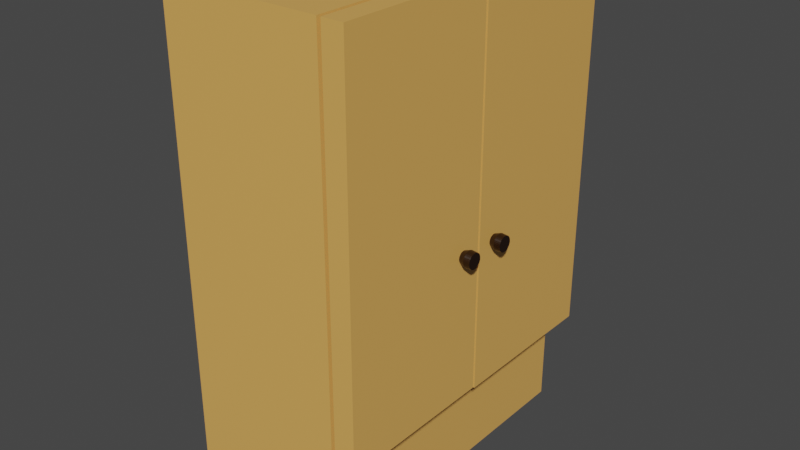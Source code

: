 # Source: dressingcloset.blend  (saved by Blender 2.81.16; exported with 4.5.12 LTS)
import bpy
from mathutils import Matrix  # noqa: F401  (used for matrix-valued properties, if any)

bpy.ops.wm.read_factory_settings(use_empty=True)
scene = bpy.context.scene
scene.name = 'Scene'

# ---- collections
col_collection = bpy.data.collections.new('Collection'); scene.collection.children.link(col_collection)

# ---- materials (node trees are filled in below, after node groups)
mat_wood = bpy.data.materials.new('Wood')
mat_wood.alpha_threshold = 0.0
mat_wood.use_transparent_shadow = False
mat_wood.line_color = (0.0, 0.0, 0.0, 1.0)
mat_handle = bpy.data.materials.new('Handle')
mat_handle.alpha_threshold = 0.0
mat_handle.use_transparent_shadow = False
mat_handle.line_color = (0.0, 0.0, 0.0, 1.0)

# ---- material node trees
mat_wood.use_nodes = True; mat_wood.node_tree.nodes.clear()
_N = mat_wood.node_tree.nodes; _L = mat_wood.node_tree.links
n0 = _N.new('ShaderNodeOutputMaterial'); n0.name = 'Material Output'; n0.location = (300, 300)
n1 = _N.new('ShaderNodeBsdfPrincipled'); n1.name = 'Principled BSDF'; n1.location = (10, 300)
n1.distribution = 'GGX'
n1.subsurface_method = 'BURLEY'
n1.inputs[0].default_value = (0.8, 0.4194, 0.1064, 1.0)
n1.inputs[2].default_value = 0.4
n1.inputs[3].default_value = 1.45
n1.inputs[27].default_value = (0.0, 0.0, 0.0, 1.0)
n1.inputs[28].default_value = 1.0
_L.new(n1.outputs[0], n0.inputs[0])
n0.is_active_output = True
mat_handle.use_nodes = True; mat_handle.node_tree.nodes.clear()
_N = mat_handle.node_tree.nodes; _L = mat_handle.node_tree.links
n0 = _N.new('ShaderNodeOutputMaterial'); n0.name = 'Material Output'; n0.location = (300, 300)
n1 = _N.new('ShaderNodeBsdfPrincipled'); n1.name = 'Principled BSDF'; n1.location = (10, 300)
n1.distribution = 'GGX'
n1.subsurface_method = 'BURLEY'
n1.inputs[0].default_value = (0.01222, 0.003232, 0.0, 1.0)
n1.inputs[2].default_value = 0.4
n1.inputs[3].default_value = 1.45
n1.inputs[27].default_value = (0.0, 0.0, 0.0, 1.0)
n1.inputs[28].default_value = 1.0
_L.new(n1.outputs[0], n0.inputs[0])
n0.is_active_output = True

# ---- world
world_world = bpy.data.worlds.new('World'); scene.world = world_world
world_world.use_nodes = True; world_world.node_tree.nodes.clear()
_N = world_world.node_tree.nodes; _L = world_world.node_tree.links
n0 = _N.new('ShaderNodeOutputWorld'); n0.name = 'World Output'; n0.location = (300, 300)
n1 = _N.new('ShaderNodeBackground'); n1.name = 'Background'; n1.location = (10, 300)
n1.inputs[0].default_value = (0.05088, 0.05088, 0.05088, 1.0)
_L.new(n1.outputs[0], n0.inputs[0])
n0.is_active_output = True
world_world.color = (0.05088, 0.05088, 0.05088)
world_world.use_sun_shadow = False
world_world.sun_shadow_jitter_overblur = 0.0

# ---- meshes
me_cube = bpy.data.meshes.new('Cube')
me_cube.from_pydata([(1.0, 0.9322, 0.9674), (1.0, 1.0, -1.0), (1.0, -0.9322, 0.9674), (1.0, -1.0, -1.0), (-1.0, 1.0, 1.0), (-1.0, 1.0, -1.0), (-1.0, -1.0, 1.0), (-1.0, -1.0, -1.0), (1.0, 0.9322, -0.5444), (-1.0, -1.0, -0.577), (1.0, -0.9322, -0.5444), (-1.0, 1.0, -0.577), (1.0, 1.0, 1.0), (1.0, -1.0, 1.0), (1.0, 1.0, -0.577), (1.0, -1.0, -0.577), (-0.9047, 0.9104, 0.989), (-0.9047, -0.954, 0.989), (-0.9047, 0.9104, -0.5229), (-0.9047, -0.954, -0.5229)], [], [(12, 4, 6, 13), (15, 13, 6, 9), (9, 6, 4, 11), (5, 1, 3, 7), (10, 8, 18, 19), (11, 4, 12, 14), (5, 11, 14, 1), (1, 14, 15, 3), (7, 9, 11, 5), (3, 15, 9, 7), (2, 0, 12, 13), (0, 8, 14, 12), (10, 2, 13, 15), (8, 10, 15, 14), (18, 16, 17, 19), (8, 0, 16, 18), (2, 10, 19, 17), (0, 2, 17, 16)])
_uv = me_cube.uv_layers.new(name='UVMap')
_uv.uv.foreach_set('vector', [0.625, 0.5, 0.875, 0.5, 0.875, 0.75, 0.625, 0.75, 0.5, 0.75, 0.625, 0.75, 0.625, 1.0, 0.5, 1.0, 0.5, 0.0, 0.625, 0.0, 0.625, 0.25, 0.5, 0.25, 0.125, 0.5, 0.375, 0.5, 0.375, 0.75, 0.125, 0.75, 0.5054, 0.7415, 0.5054, 0.5085, 0.5054, 0.5085, 0.5054, 0.7415, 0.5, 0.25, 0.625, 0.25, 0.625, 0.5, 0.5, 0.5, 0.375, 0.25, 0.5, 0.25, 0.5, 0.5, 0.375, 0.5, 0.375, 0.5, 0.5, 0.5, 0.5, 0.75, 0.375, 0.75, 0.375, 0.0, 0.5, 0.0, 0.5, 0.25, 0.375, 0.25, 0.375, 0.75, 0.5, 0.75, 0.5, 1.0, 0.375, 1.0, 0.6196, 0.7415, 0.6196, 0.5085, 0.625, 0.5, 0.625, 0.75, 0.6196, 0.5085, 0.5054, 0.5085, 0.5, 0.5, 0.625, 0.5, 0.5054, 0.7415, 0.6196, 0.7415, 0.625, 0.75, 0.5, 0.75, 0.5054, 0.5085, 0.5054, 0.7415, 0.5, 0.75, 0.5, 0.5, 0.5054, 0.5085, 0.6196, 0.5085, 0.6196, 0.7415, 0.5054, 0.7415, 0.5054, 0.5085, 0.6196, 0.5085, 0.6196, 0.5085, 0.5054, 0.5085, 0.6196, 0.7415, 0.5054, 0.7415, 0.5054, 0.7415, 0.6196, 0.7415, 0.6196, 0.5085, 0.6196, 0.7415, 0.6196, 0.7415, 0.6196, 0.5085])
me_cube.materials.append(mat_wood)
me_cube.use_remesh_preserve_volume = False
me_cube.use_remesh_preserve_attributes = False
me_cube.use_mirror_vertex_groups = False
me_cube.update()
me_cube_002 = bpy.data.meshes.new('Cube.002')
me_cube_002.from_pydata([(0.08664, 0.7, 1.013), (0.08664, 0.7, -0.6329), (0.08664, 3.994e-06, 1.013), (0.08664, 3.994e-06, -0.6329), (-0.003734, 0.7, 1.013), (-0.003734, 0.7, -0.6329), (-0.003734, 3.994e-06, 1.013), (-0.003734, 3.994e-06, -0.6329), (0.08626, 0.6374, -0.006394), (0.1383, 0.645, -0.006394), (0.08626, 0.6369, -0.01147), (0.1383, 0.6444, -0.01297), (0.08626, 0.6354, -0.01636), (0.1383, 0.6425, -0.01929), (0.08626, 0.633, -0.02086), (0.1383, 0.6393, -0.02512), (0.08626, 0.6297, -0.0248), (0.1383, 0.6352, -0.03023), (0.08626, 0.6258, -0.02804), (0.1383, 0.63, -0.03442), (0.08626, 0.6213, -0.03044), (0.1383, 0.6242, -0.03753), (0.08626, 0.6164, -0.03193), (0.1383, 0.6179, -0.03945), (0.08626, 0.6113, -0.03243), (0.1383, 0.6113, -0.0401), (0.08626, 0.6062, -0.03193), (0.1383, 0.6047, -0.03945), (0.08626, 0.6014, -0.03044), (0.1383, 0.5984, -0.03753), (0.08626, 0.5969, -0.02804), (0.1383, 0.5926, -0.03442), (0.08626, 0.5929, -0.0248), (0.1383, 0.5875, -0.03023), (0.08626, 0.5897, -0.02086), (0.1383, 0.5833, -0.02512), (0.08626, 0.5873, -0.01636), (0.1383, 0.5802, -0.01929), (0.08626, 0.5858, -0.01147), (0.1383, 0.5783, -0.01297), (0.08626, 0.5853, -0.006394), (0.1383, 0.5776, -0.006394), (0.08626, 0.5858, -0.001316), (0.1383, 0.5783, 0.0001807), (0.08626, 0.5873, 0.003567), (0.1383, 0.5802, 0.006503), (0.08626, 0.5897, 0.008067), (0.1383, 0.5833, 0.01233), (0.08626, 0.5929, 0.01201), (0.1383, 0.5875, 0.01744), (0.08626, 0.5969, 0.01525), (0.1383, 0.5926, 0.02163), (0.08626, 0.6014, 0.01765), (0.1383, 0.5984, 0.02474), (0.08626, 0.6062, 0.01914), (0.1383, 0.6047, 0.02666), (0.08626, 0.6113, 0.01964), (0.1383, 0.6113, 0.02731), (0.08626, 0.6164, 0.01914), (0.1383, 0.6179, 0.02666), (0.08626, 0.6213, 0.01765), (0.1383, 0.6242, 0.02474), (0.08626, 0.6258, 0.01525), (0.1383, 0.63, 0.02163), (0.08626, 0.6297, 0.01201), (0.1383, 0.6352, 0.01744), (0.08626, 0.633, 0.008067), (0.1383, 0.6393, 0.01233), (0.08626, 0.6354, 0.003567), (0.1383, 0.6425, 0.006503), (0.08626, 0.6369, -0.001316), (0.1383, 0.6444, 0.0001807), (0.1123, 0.647, -0.006394), (0.1123, 0.6463, -0.01335), (0.1123, 0.6443, -0.02005), (0.1123, 0.641, -0.02622), (0.1123, 0.6365, -0.03162), (0.1123, 0.6311, -0.03606), (0.1123, 0.625, -0.03936), (0.1123, 0.6183, -0.04139), (0.1123, 0.6113, -0.04207), (0.1123, 0.6044, -0.04139), (0.1123, 0.5977, -0.03936), (0.1123, 0.5915, -0.03606), (0.1123, 0.5861, -0.03162), (0.1123, 0.5817, -0.02622), (0.1123, 0.5784, -0.02005), (0.1123, 0.5763, -0.01335), (0.1123, 0.5756, -0.006394), (0.1123, 0.5763, 0.0005659), (0.1123, 0.5784, 0.007259), (0.1123, 0.5817, 0.01343), (0.1123, 0.5861, 0.01883), (0.1123, 0.5915, 0.02327), (0.1123, 0.5977, 0.02657), (0.1123, 0.6044, 0.0286), (0.1123, 0.6113, 0.02928), (0.1123, 0.6183, 0.0286), (0.1123, 0.625, 0.02657), (0.1123, 0.6311, 0.02327), (0.1123, 0.6365, 0.01883), (0.1123, 0.641, 0.01343), (0.1123, 0.6443, 0.007259), (0.1123, 0.6463, 0.0005658)], [], [(0, 4, 6, 2), (3, 2, 6, 7), (7, 6, 4, 5), (5, 1, 3, 7), (1, 0, 2, 3), (5, 4, 0, 1), (72, 9, 11, 73), (73, 11, 13, 74), (74, 13, 15, 75), (75, 15, 17, 76), (76, 17, 19, 77), (77, 19, 21, 78), (78, 21, 23, 79), (79, 23, 25, 80), (80, 25, 27, 81), (81, 27, 29, 82), (82, 29, 31, 83), (83, 31, 33, 84), (84, 33, 35, 85), (85, 35, 37, 86), (86, 37, 39, 87), (87, 39, 41, 88), (88, 41, 43, 89), (89, 43, 45, 90), (90, 45, 47, 91), (91, 47, 49, 92), (92, 49, 51, 93), (93, 51, 53, 94), (94, 53, 55, 95), (95, 55, 57, 96), (96, 57, 59, 97), (97, 59, 61, 98), (98, 61, 63, 99), (99, 63, 65, 100), (100, 65, 67, 101), (101, 67, 69, 102), (11, 9, 71, 69, 67, 65, 63, 61, 59, 57, 55, 53, 51, 49, 47, 45, 43, 41, 39, 37, 35, 33, 31, 29, 27, 25, 23, 21, 19, 17, 15, 13), (102, 69, 71, 103), (103, 71, 9, 72), (8, 10, 12, 14, 16, 18, 20, 22, 24, 26, 28, 30, 32, 34, 36, 38, 40, 42, 44, 46, 48, 50, 52, 54, 56, 58, 60, 62, 64, 66, 68, 70), (70, 103, 72, 8), (68, 102, 103, 70), (66, 101, 102, 68), (64, 100, 101, 66), (62, 99, 100, 64), (60, 98, 99, 62), (58, 97, 98, 60), (56, 96, 97, 58), (54, 95, 96, 56), (52, 94, 95, 54), (50, 93, 94, 52), (48, 92, 93, 50), (46, 91, 92, 48), (44, 90, 91, 46), (42, 89, 90, 44), (40, 88, 89, 42), (38, 87, 88, 40), (36, 86, 87, 38), (34, 85, 86, 36), (32, 84, 85, 34), (30, 83, 84, 32), (28, 82, 83, 30), (26, 81, 82, 28), (24, 80, 81, 26), (22, 79, 80, 24), (20, 78, 79, 22), (18, 77, 78, 20), (16, 76, 77, 18), (14, 75, 76, 16), (12, 74, 75, 14), (10, 73, 74, 12), (8, 72, 73, 10)])
me_cube_002.polygons.foreach_set('material_index', [0, 0, 0, 0, 0, 0, 1, 1, 1, 1, 1, 1, 1, 1, 1, 1, 1, 1, 1, 1, 1, 1, 1, 1, 1, 1, 1, 1, 1, 1, 1, 1, 1, 1, 1, 1, 1, 1, 1, 1, 1, 1, 1, 1, 1, 1, 1, 1, 1, 1, 1, 1, 1, 1, 1, 1, 1, 1, 1, 1, 1, 1, 1, 1, 1, 1, 1, 1, 1, 1, 1, 1])
_uv = me_cube_002.uv_layers.new(name='UVMap')
_uv.uv.foreach_set('vector', [0.625, 0.5, 0.875, 0.5, 0.875, 0.75, 0.625, 0.75, 0.375, 0.75, 0.625, 0.75, 0.625, 1.0, 0.375, 1.0, 0.375, 0.0, 0.625, 0.0, 0.625, 0.25, 0.375, 0.25, 0.125, 0.5, 0.375, 0.5, 0.375, 0.75, 0.125, 0.75, 0.375, 0.5, 0.625, 0.5, 0.625, 0.75, 0.375, 0.75, 0.375, 0.25, 0.625, 0.25, 0.625, 0.5, 0.375, 0.5, 1.0, 0.75, 1.0, 1.0, 0.9688, 1.0, 0.9687, 0.75, 0.9687, 0.75, 0.9688, 1.0, 0.9375, 1.0, 0.9375, 0.75, 0.9375, 0.75, 0.9375, 1.0, 0.9062, 1.0, 0.9063, 0.75, 0.9063, 0.75, 0.9062, 1.0, 0.875, 1.0, 0.875, 0.75, 0.875, 0.75, 0.875, 1.0, 0.8438, 1.0, 0.8438, 0.75, 0.8438, 0.75, 0.8438, 1.0, 0.8125, 1.0, 0.8125, 0.75, 0.8125, 0.75, 0.8125, 1.0, 0.7812, 1.0, 0.7813, 0.75, 0.7813, 0.75, 0.7812, 1.0, 0.75, 1.0, 0.75, 0.75, 0.75, 0.75, 0.75, 1.0, 0.7188, 1.0, 0.7188, 0.75, 0.7188, 0.75, 0.7188, 1.0, 0.6875, 1.0, 0.6875, 0.75, 0.6875, 0.75, 0.6875, 1.0, 0.6562, 1.0, 0.6562, 0.75, 0.6562, 0.75, 0.6562, 1.0, 0.625, 1.0, 0.625, 0.75, 0.625, 0.75, 0.625, 1.0, 0.5938, 1.0, 0.5938, 0.75, 0.5938, 0.75, 0.5938, 1.0, 0.5625, 1.0, 0.5625, 0.75, 0.5625, 0.75, 0.5625, 1.0, 0.5312, 1.0, 0.5312, 0.75, 0.5312, 0.75, 0.5312, 1.0, 0.5, 1.0, 0.5, 0.75, 0.5, 0.75, 0.5, 1.0, 0.4688, 1.0, 0.4688, 0.75, 0.4688, 0.75, 0.4688, 1.0, 0.4375, 1.0, 0.4375, 0.75, 0.4375, 0.75, 0.4375, 1.0, 0.4062, 1.0, 0.4062, 0.75, 0.4062, 0.75, 0.4062, 1.0, 0.375, 1.0, 0.375, 0.75, 0.375, 0.75, 0.375, 1.0, 0.3438, 1.0, 0.3438, 0.75, 0.3438, 0.75, 0.3438, 1.0, 0.3125, 1.0, 0.3125, 0.75, 0.3125, 0.75, 0.3125, 1.0, 0.2812, 1.0, 0.2812, 0.75, 0.2812, 0.75, 0.2812, 1.0, 0.25, 1.0, 0.25, 0.75, 0.25, 0.75, 0.25, 1.0, 0.2188, 1.0, 0.2188, 0.75, 0.2188, 0.75, 0.2188, 1.0, 0.1875, 1.0, 0.1875, 0.75, 0.1875, 0.75, 0.1875, 1.0, 0.1562, 1.0, 0.1562, 0.75, 0.1562, 0.75, 0.1562, 1.0, 0.125, 1.0, 0.125, 0.75, 0.125, 0.75, 0.125, 1.0, 0.09375, 1.0, 0.09375, 0.75, 0.09375, 0.75, 0.09375, 1.0, 0.0625, 1.0, 0.0625, 0.75, 0.2968, 0.4854, 0.25, 0.49, 0.2032, 0.4854, 0.1582, 0.4717, 0.1167, 0.4496, 0.08029, 0.4197, 0.05045, 0.3833, 0.02827, 0.3418, 0.01461, 0.2968, 0.01, 0.25, 0.01461, 0.2032, 0.02827, 0.1582, 0.05045, 0.1167, 0.08029, 0.08029, 0.1167, 0.05045, 0.1582, 0.02827, 0.2032, 0.01461, 0.25, 0.01, 0.2968, 0.01461, 0.3418, 0.02827, 0.3833, 0.05045, 0.4197, 0.08029, 0.4496, 0.1167, 0.4717, 0.1582, 0.4854, 0.2032, 0.49, 0.25, 0.4854, 0.2968, 0.4717, 0.3418, 0.4496, 0.3833, 0.4197, 0.4197, 0.3833, 0.4496, 0.3418, 0.4717, 0.0625, 0.75, 0.0625, 1.0, 0.03125, 1.0, 0.03125, 0.75, 0.03125, 0.75, 0.03125, 1.0, 0.0, 1.0, 0.0, 0.75, 0.75, 0.49, 0.7968, 0.4854, 0.8418, 0.4717, 0.8833, 0.4496, 0.9197, 0.4197, 0.9496, 0.3833, 0.9717, 0.3418, 0.9854, 0.2968, 0.99, 0.25, 0.9854, 0.2032, 0.9717, 0.1582, 0.9496, 0.1167, 0.9197, 0.08029, 0.8833, 0.05045, 0.8418, 0.02827, 0.7968, 0.01461, 0.75, 0.01, 0.7032, 0.01461, 0.6582, 0.02827, 0.6167, 0.05045, 0.5803, 0.08029, 0.5504, 0.1167, 0.5283, 0.1582, 0.5146, 0.2032, 0.51, 0.25, 0.5146, 0.2968, 0.5283, 0.3418, 0.5504, 0.3833, 0.5803, 0.4197, 0.6167, 0.4496, 0.6582, 0.4717, 0.7032, 0.4854, 0.03125, 0.5, 0.03125, 0.75, 0.0, 0.75, 0.0, 0.5, 0.0625, 0.5, 0.0625, 0.75, 0.03125, 0.75, 0.03125, 0.5, 0.09375, 0.5, 0.09375, 0.75, 0.0625, 0.75, 0.0625, 0.5, 0.125, 0.5, 0.125, 0.75, 0.09375, 0.75, 0.09375, 0.5, 0.1562, 0.5, 0.1562, 0.75, 0.125, 0.75, 0.125, 0.5, 0.1875, 0.5, 0.1875, 0.75, 0.1562, 0.75, 0.1562, 0.5, 0.2188, 0.5, 0.2188, 0.75, 0.1875, 0.75, 0.1875, 0.5, 0.25, 0.5, 0.25, 0.75, 0.2188, 0.75, 0.2188, 0.5, 0.2812, 0.5, 0.2812, 0.75, 0.25, 0.75, 0.25, 0.5, 0.3125, 0.5, 0.3125, 0.75, 0.2812, 0.75, 0.2812, 0.5, 0.3438, 0.5, 0.3438, 0.75, 0.3125, 0.75, 0.3125, 0.5, 0.375, 0.5, 0.375, 0.75, 0.3438, 0.75, 0.3438, 0.5, 0.4062, 0.5, 0.4062, 0.75, 0.375, 0.75, 0.375, 0.5, 0.4375, 0.5, 0.4375, 0.75, 0.4062, 0.75, 0.4062, 0.5, 0.4688, 0.5, 0.4688, 0.75, 0.4375, 0.75, 0.4375, 0.5, 0.5, 0.5, 0.5, 0.75, 0.4688, 0.75, 0.4688, 0.5, 0.5312, 0.5, 0.5312, 0.75, 0.5, 0.75, 0.5, 0.5, 0.5625, 0.5, 0.5625, 0.75, 0.5312, 0.75, 0.5312, 0.5, 0.5938, 0.5, 0.5938, 0.75, 0.5625, 0.75, 0.5625, 0.5, 0.625, 0.5, 0.625, 0.75, 0.5938, 0.75, 0.5938, 0.5, 0.6562, 0.5, 0.6562, 0.75, 0.625, 0.75, 0.625, 0.5, 0.6875, 0.5, 0.6875, 0.75, 0.6562, 0.75, 0.6562, 0.5, 0.7188, 0.5, 0.7188, 0.75, 0.6875, 0.75, 0.6875, 0.5, 0.75, 0.5, 0.75, 0.75, 0.7188, 0.75, 0.7188, 0.5, 0.7812, 0.5, 0.7813, 0.75, 0.75, 0.75, 0.75, 0.5, 0.8125, 0.5, 0.8125, 0.75, 0.7813, 0.75, 0.7812, 0.5, 0.8438, 0.5, 0.8438, 0.75, 0.8125, 0.75, 0.8125, 0.5, 0.875, 0.5, 0.875, 0.75, 0.8438, 0.75, 0.8438, 0.5, 0.9062, 0.5, 0.9063, 0.75, 0.875, 0.75, 0.875, 0.5, 0.9375, 0.5, 0.9375, 0.75, 0.9063, 0.75, 0.9062, 0.5, 0.9688, 0.5, 0.9687, 0.75, 0.9375, 0.75, 0.9375, 0.5, 1.0, 0.5, 1.0, 0.75, 0.9687, 0.75, 0.9688, 0.5])
me_cube_002.materials.append(mat_wood)
me_cube_002.materials.append(mat_handle)
me_cube_002.use_remesh_preserve_volume = False
me_cube_002.use_remesh_preserve_attributes = False
me_cube_002.use_mirror_vertex_groups = False
me_cube_002.update()

# ---- objects
ob_drobe = bpy.data.objects.new('drobe', me_cube)
ob_open = bpy.data.objects.new('open', me_cube_002)
ob_open_001 = bpy.data.objects.new('open.001', me_cube_002)

# ---- transforms, parenting, visibility, modifiers, constraints
ob_drobe.location = (-0.2485, -0.002327, 2.108)
ob_drobe.scale = (0.7, 1.4, 2.1)
ob_drobe.lock_rotations_4d = False
ob_drobe.empty_display_type = 'ARROWS'
ob_drobe.lineart.crease_threshold = 0.0
ob_open.location = (0.4971, -1.407, 2.182)
ob_open.scale = (2.0, 2.0, 2.0)
ob_open.lock_rotations_4d = False
ob_open.empty_display_type = 'ARROWS'
ob_open.lineart.crease_threshold = 0.0
ob_open_001.location = (0.4971, 1.416, 2.169)
ob_open_001.scale = (2.0, -2.0, 2.0)
ob_open_001.lock_rotations_4d = False
ob_open_001.empty_display_type = 'ARROWS'
ob_open_001.lineart.crease_threshold = 0.0

# ---- collection membership
col_collection.objects.link(ob_drobe)
col_collection.objects.link(ob_open)
col_collection.objects.link(ob_open_001)

# ---- scene / render settings (as saved in the file)
scene.frame_start = 1; scene.frame_end = 250; scene.frame_set(0)
scene.render.engine = 'BLENDER_EEVEE_NEXT'
scene.cycles.use_denoising = False
scene.cycles.samples = 128
scene.cycles.sampling_pattern = 'TABULATED_SOBOL'
scene.cycles.use_adaptive_sampling = False
scene.cycles.use_light_tree = False
scene.view_settings.view_transform = 'Filmic'
bpy.context.view_layer.update()

# ---- added for rendering (the .blend has no active camera and no usable light): camera, sun
cam_auto = bpy.data.cameras.new('AutoCamera')
cam_auto.lens = 50.0
cam_auto.sensor_width = 36.0
cam_auto.clip_end = 1000.0
ob_auto_camera = bpy.data.objects.new('AutoCamera', cam_auto)
scene.collection.objects.link(ob_auto_camera)
ob_auto_camera.location = (4.85814, -5.93, 6.06447)
ob_auto_camera.rotation_euler = (1.09748, -7.21219e-08, 0.694738)
scene.camera = ob_auto_camera
light_auto_sun = bpy.data.lights.new('AutoSun', 'SUN')
light_auto_sun.energy = 3.0
light_auto_sun.angle = 0.0523599
ob_auto_sun = bpy.data.objects.new('AutoSun', light_auto_sun)
scene.collection.objects.link(ob_auto_sun)
ob_auto_sun.rotation_euler = (0.872665, 0.174533, 0.523599)
bpy.context.view_layer.update()
